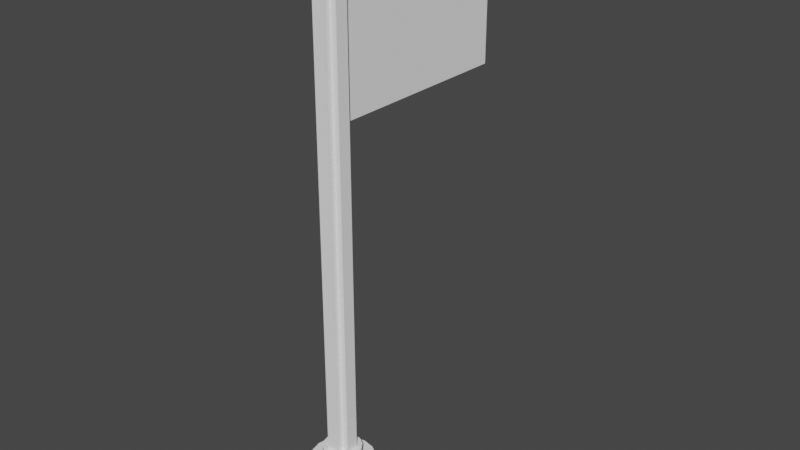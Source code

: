 # Source: Flag.blend  (saved by Blender 3.5.10; exported with 4.5.12 LTS)
import bpy
from mathutils import Matrix  # noqa: F401  (used for matrix-valued properties, if any)

bpy.ops.wm.read_factory_settings(use_empty=True)
scene = bpy.context.scene
scene.name = 'Scene'

# ---- materials (node trees are filled in below, after node groups)
mat_mb_1 = bpy.data.materials.new('MB|1')
mat_mb_1.use_transparent_shadow = False
mat_mb_1.diffuse_color = (0.9047, 0.9047, 0.9047, 1.0)

# ---- material node trees
mat_mb_1.use_nodes = True; mat_mb_1.node_tree.nodes.clear()
_N = mat_mb_1.node_tree.nodes; _L = mat_mb_1.node_tree.links
n0 = _N.new('ShaderNodeBsdfPrincipled'); n0.name = 'Principled BSDF'; n0.location = (0, 300)
n0.distribution = 'GGX'
n0.subsurface_method = 'RANDOM_WALK_SKIN'
n0.inputs[0].default_value = (0.9047, 0.9047, 0.9047, 1.0)
n0.inputs[3].default_value = 0.0
n0.inputs[13].default_value = 0.0
n0.inputs[27].default_value = (0.0, 0.0, 0.0, 1.0)
n0.inputs[28].default_value = 1.0
n1 = _N.new('ShaderNodeOutputMaterial'); n1.name = 'Material Output'; n1.location = (300, 300)
_L.new(n0.outputs[0], n1.inputs[0])
n1.is_active_output = True

# ---- world
world_world = bpy.data.worlds.new('World'); scene.world = world_world
world_world.use_nodes = True; world_world.node_tree.nodes.clear()
_N = world_world.node_tree.nodes; _L = world_world.node_tree.links
n0 = _N.new('ShaderNodeOutputWorld'); n0.name = 'World Output'; n0.location = (300, 300)
n1 = _N.new('ShaderNodeBackground'); n1.name = 'Background'; n1.location = (10, 300)
n1.inputs[0].default_value = (0.05088, 0.05088, 0.05088, 1.0)
_L.new(n1.outputs[0], n0.inputs[0])
n0.is_active_output = True
world_world.color = (0.05088, 0.05088, 0.05088)
world_world.use_sun_shadow = False
world_world.sun_shadow_jitter_overblur = 0.0

# ---- meshes
me_3596_json = bpy.data.meshes.new('3596.json')
me_3596_json.from_pydata([(0.01908, 0.02394, -0.01188), (0.01853, 0.02394, -0.009126), (0.01188, 0.02394, -0.01188), (0.01697, 0.02394, -0.006789), (0.01463, 0.02394, -0.005229), (0.01188, 0.02394, -0.00468), (0.009126, 0.02394, -0.005229), (0.006789, 0.02394, -0.006789), (0.005229, 0.02394, -0.009126), (0.00468, 0.02394, -0.01188), (0.005229, 0.02394, -0.01463), (0.006789, 0.02394, -0.01697), (0.009126, 0.02394, -0.01853), (0.01188, 0.02394, -0.01908), (0.01463, 0.02394, -0.01853), (0.01697, 0.02394, -0.01697), (0.01853, 0.02394, -0.01463), (0.02388, 0.02868, -0.01188), (0.02297, 0.02868, -0.01647), (0.02036, 0.02868, -0.02036), (0.01647, 0.02868, -0.02297), (0.01188, 0.02868, -0.02388), (0.007287, 0.02868, -0.02297), (0.003396, 0.02868, -0.02036), (0.000792, 0.02868, -0.01647), (-0.00012, 0.02868, -0.01188), (0.000792, 0.02868, -0.007287), (0.003396, 0.02868, -0.003396), (0.007287, 0.02868, -0.000792), (0.01188, 0.02868, 0.00012), (0.01647, 0.02868, -0.000792), (0.02036, 0.02868, -0.003396), (0.02297, 0.02868, -0.007287), (0.01188, 0.03414, -0.01188), (0.01908, 0.03414, -0.01188), (0.01853, 0.03414, -0.01463), (0.01697, 0.03414, -0.01697), (0.01463, 0.03414, -0.01853), (0.01188, 0.03414, -0.01908), (0.009126, 0.03414, -0.01853), (0.006789, 0.03414, -0.01697), (0.005229, 0.03414, -0.01463), (0.00468, 0.03414, -0.01188), (0.005229, 0.03414, -0.009126), (0.006789, 0.03414, -0.006789), (0.009126, 0.03414, -0.005229), (0.01188, 0.03414, -0.00468), (0.01463, 0.03414, -0.005229), (0.01697, 0.03414, -0.006789), (0.01853, 0.03414, -0.009126), (0.01908, 0.2159, -0.01188), (0.01853, 0.2159, -0.009126), (0.01188, 0.2159, -0.01188), (0.01697, 0.2159, -0.006789), (0.01463, 0.2159, -0.005229), (0.01188, 0.2159, -0.00468), (0.009126, 0.2159, -0.005229), (0.006789, 0.2159, -0.006789), (0.005229, 0.2159, -0.009126), (0.00468, 0.2159, -0.01188), (0.005229, 0.2159, -0.01463), (0.006789, 0.2159, -0.01697), (0.009126, 0.2159, -0.01853), (0.01188, 0.2159, -0.01908), (0.01463, 0.2159, -0.01853), (0.01697, 0.2159, -0.01697), (0.01853, 0.2159, -0.01463), (0.01188, 0.2204, -0.01463), (0.01188, 0.2207, -0.01188), (0.01463, 0.2204, -0.01188), (0.01188, 0.2193, -0.01697), (0.01504, 0.2197, -0.01504), (0.01697, 0.2193, -0.01188), (0.01188, 0.2178, -0.01853), (0.01504, 0.218, -0.01752), (0.01752, 0.218, -0.01504), (0.01853, 0.2178, -0.01188), (0.01752, 0.218, -0.008718), (0.01504, 0.218, -0.006237), (0.01188, 0.2178, -0.005229), (0.01504, 0.2197, -0.008718), (0.01188, 0.2193, -0.006789), (0.01188, 0.2204, -0.009126), (0.005229, 0.2178, -0.01188), (0.006237, 0.218, -0.01504), (0.008718, 0.218, -0.01752), (0.006789, 0.2193, -0.01188), (0.008718, 0.2197, -0.01504), (0.009126, 0.2204, -0.01188), (0.008718, 0.2197, -0.008718), (0.008718, 0.218, -0.006237), (0.006237, 0.218, -0.008718), (0.01428, 0.03414, -0.01428), (0.01668, 0.2159, -0.01428), (0.01668, 0.03414, -0.01428), (0.01428, 0.03414, -0.01668), (0.01428, 0.2159, -0.01428), (0.00948, 0.03414, -0.01668), (0.00948, 0.1583, -0.01668), (0.01428, 0.1583, -0.01668), (0.00948, 0.03414, -0.01428), (0.00948, 0.2159, -0.01428), (0.00708, 0.03414, -0.01428), (0.00708, 0.2159, -0.01428), (0.00708, 0.03414, -0.00948), (0.00708, 0.2159, -0.00948), (0.00948, 0.03414, -0.00948), (0.00948, 0.2159, -0.00948), (0.00948, 0.03414, -0.00708), (0.00948, 0.2159, -0.00708), (0.01428, 0.03414, -0.00708), (0.01428, 0.2159, -0.00708), (0.01428, 0.03414, -0.00948), (0.01428, 0.2159, -0.00948), (0.01668, 0.03414, -0.00948), (0.01668, 0.2159, -0.00948), (0.00948, 0.1583, -0.08868), (0.00948, 0.2159, -0.08868), (0.01428, 0.2159, -0.08868), (0.01428, 0.1583, -0.08868), (0.01908, 5.253e-10, -0.01188), (0.02148, 5.253e-10, -0.01188), (0.02075, 5.253e-10, -0.008205), (0.01853, 5.253e-10, -0.009126), (0.01867, 5.253e-10, -0.005091), (0.01697, 5.253e-10, -0.006789), (0.01555, 5.253e-10, -0.003012), (0.01463, 5.253e-10, -0.005229), (0.01188, 5.253e-10, -0.00228), (0.01188, 5.253e-10, -0.00468), (0.008205, 5.253e-10, -0.003012), (0.009126, 5.253e-10, -0.005229), (0.005091, 5.253e-10, -0.005091), (0.006789, 5.253e-10, -0.006789), (0.003012, 5.253e-10, -0.008205), (0.005229, 5.253e-10, -0.009126), (0.00228, 5.253e-10, -0.01188), (0.00468, 5.253e-10, -0.01188), (0.003012, 5.253e-10, -0.01555), (0.005229, 5.253e-10, -0.01463), (0.005091, 5.253e-10, -0.01867), (0.006789, 5.253e-10, -0.01697), (0.008205, 5.253e-10, -0.02075), (0.009126, 5.253e-10, -0.01853), (0.01188, 5.253e-10, -0.02148), (0.01188, 5.253e-10, -0.01908), (0.01555, 5.253e-10, -0.02075), (0.01463, 5.253e-10, -0.01853), (0.01867, 5.253e-10, -0.01867), (0.01697, 5.253e-10, -0.01697), (0.02075, 5.253e-10, -0.01555), (0.01853, 5.253e-10, -0.01463), (0.02148, 0.00594, -0.01188), (0.02075, 0.00594, -0.01555), (0.01867, 0.00594, -0.01867), (0.01555, 0.00594, -0.02075), (0.01188, 0.00594, -0.02148), (0.008205, 0.00594, -0.02075), (0.005091, 0.00594, -0.01867), (0.003012, 0.00594, -0.01555), (0.00228, 0.00594, -0.01188), (0.003012, 0.00594, -0.008205), (0.005091, 0.00594, -0.005091), (0.008205, 0.00594, -0.003012), (0.01188, 0.00594, -0.00228), (0.01555, 0.00594, -0.003012), (0.01867, 0.00594, -0.005091), (0.02075, 0.00594, -0.008205), (0.02388, 0.00594, -0.01188), (0.02297, 0.00594, -0.007287), (0.02036, 0.00594, -0.003396), (0.01647, 0.00594, -0.000792), (0.01188, 0.00594, 0.00012), (0.007287, 0.00594, -0.000792), (0.003396, 0.00594, -0.003396), (0.000792, 0.00594, -0.007287), (-0.00012, 0.00594, -0.01188), (0.000792, 0.00594, -0.01647), (0.003396, 0.00594, -0.02036), (0.007287, 0.00594, -0.02297), (0.01188, 0.00594, -0.02388), (0.01647, 0.00594, -0.02297), (0.02036, 0.00594, -0.02036), (0.02297, 0.00594, -0.01647), (0.01908, 0.02868, -0.01188), (0.01853, 0.02868, -0.009126), (0.01697, 0.02868, -0.006789), (0.01463, 0.02868, -0.005229), (0.01188, 0.02868, -0.00468), (0.009126, 0.02868, -0.005229), (0.006789, 0.02868, -0.006789), (0.005229, 0.02868, -0.009126), (0.00468, 0.02868, -0.01188), (0.005229, 0.02868, -0.01463), (0.006789, 0.02868, -0.01697), (0.009126, 0.02868, -0.01853), (0.01188, 0.02868, -0.01908), (0.01463, 0.02868, -0.01853), (0.01697, 0.02868, -0.01697), (0.01853, 0.02868, -0.01463), (0.005091, 5.253e-10, -0.005091), (0.003012, 5.253e-10, -0.008205), (0.00948, 0.1583, -0.01668), (0.00948, 0.1583, -0.01668), (0.01428, 0.1583, -0.01668), (0.01428, 0.1583, -0.01668), (0.00228, 5.253e-10, -0.01188), (0.01853, 0.03414, -0.01463), (0.01697, 0.03414, -0.01697), (0.01908, 0.02868, -0.01188), (0.01853, 0.02868, -0.01463), (0.01463, 0.02394, -0.005229), (0.01188, 0.02394, -0.00468), (0.02148, 0.00594, -0.01188), (0.02075, 0.00594, -0.008205), (0.003012, 0.00594, -0.01555), (0.00228, 0.00594, -0.01188), (0.01908, 0.03414, -0.01188), (0.005229, 0.02868, -0.009126), (0.00468, 0.02868, -0.01188), (0.00708, 0.2159, -0.00948), (0.00708, 0.2159, -0.00948), (0.00948, 0.2159, -0.00948), (0.00948, 0.2159, -0.00948), (0.01697, 0.02394, -0.006789), (0.006789, 5.253e-10, -0.006789), (0.005229, 5.253e-10, -0.009126), (0.01463, 0.2159, -0.01853), (0.01697, 0.2159, -0.01697), (0.009126, 5.253e-10, -0.005229), (0.005091, 0.00594, -0.01867), (0.006789, 0.02868, -0.006789), (0.01188, 0.2159, -0.01908), (0.01853, 0.2159, -0.01463), (0.008205, 0.00594, -0.02075), (0.009126, 0.02868, -0.005229), (0.00708, 0.2159, -0.01428), (0.00708, 0.2159, -0.01428), (0.01463, 5.253e-10, -0.005229), (0.01188, 5.253e-10, -0.00468), (0.008205, 5.253e-10, -0.003012), (0.02036, 0.02868, -0.003396), (0.02297, 0.02868, -0.007287), (0.01908, 5.253e-10, -0.01188), (0.01853, 5.253e-10, -0.01463), (0.01188, 0.00594, -0.00228), (0.01555, 0.00594, -0.003012), (0.01867, 0.00594, -0.005091), (0.01908, 0.02394, -0.01188), (0.01853, 0.02394, -0.009126), (0.01697, 5.253e-10, -0.006789), (0.006789, 0.03414, -0.01697), (0.005229, 0.03414, -0.01463), (0.00708, 0.03414, -0.01428), (0.003012, 5.253e-10, -0.01555), (0.005091, 5.253e-10, -0.01867), (0.01188, 0.03414, -0.01908), (0.009126, 0.03414, -0.01853), (0.01463, 0.02868, -0.01853), (0.01697, 0.02868, -0.01697), (0.005091, 0.00594, -0.005091), (0.008205, 0.00594, -0.003012), (0.009126, 0.02868, -0.01853), (0.01188, 0.02868, -0.01908), (0.005229, 0.02394, -0.009126), (0.00468, 0.02394, -0.01188), (0.009126, 0.02394, -0.005229), (0.006789, 0.02394, -0.006789), (0.01668, 0.2159, -0.01428), (0.01668, 0.2159, -0.01428), (0.01668, 0.2159, -0.00948), (0.01668, 0.2159, -0.00948), (0.01428, 0.2159, -0.00708), (0.01428, 0.2159, -0.00708), (0.01428, 0.2159, -0.00948), (0.01428, 0.2159, -0.00948), (0.00948, 0.2159, -0.00708), (0.00948, 0.2159, -0.00708), (0.01428, 0.2159, -0.01428), (0.01428, 0.2159, -0.01428), (0.01428, 0.2159, -0.08868), (0.01428, 0.2159, -0.08868), (0.01463, 0.03414, -0.01853), (0.00468, 0.2159, -0.01188), (0.005229, 0.2159, -0.01463), (0.02036, 0.00594, -0.003396), (0.01647, 0.00594, -0.000792), (0.00708, 0.03414, -0.00948), (0.01853, 0.02868, -0.009126), (0.01697, 0.02868, -0.006789), (0.02388, 0.02868, -0.01188), (0.008205, 5.253e-10, -0.02075), (0.006789, 0.03414, -0.006789), (0.009126, 0.03414, -0.005229), (0.009126, 0.02394, -0.01853), (0.01188, 0.02394, -0.01908), (0.01555, 0.00594, -0.02075), (0.01188, 0.00594, -0.02148), (0.01463, 0.02394, -0.01853), (0.00948, 0.2159, -0.01428), (0.00948, 0.2159, -0.01428), (0.009126, 0.2159, -0.01853), (0.00948, 0.03414, -0.01428), (0.01188, 0.02868, 0.00012), (0.01647, 0.02868, -0.000792), (0.02075, 5.253e-10, -0.008205), (0.01867, 5.253e-10, -0.005091), (0.01188, 0.02868, -0.00468), (0.00948, 0.2159, -0.08868), (0.00948, 0.2159, -0.08868), (0.00468, 0.03414, -0.01188), (0.00948, 0.1583, -0.08868), (0.00948, 0.1583, -0.08868), (0.01853, 0.03414, -0.009126), (0.006789, 5.253e-10, -0.01697), (0.009126, 5.253e-10, -0.01853), (0.00948, 0.03414, -0.00708), (0.01555, 5.253e-10, -0.003012), (0.01188, 5.253e-10, -0.00228), (0.01188, 0.2159, -0.00468), (0.009126, 0.2159, -0.005229), (0.00468, 5.253e-10, -0.01188), (0.005229, 5.253e-10, -0.01463), (0.02148, 5.253e-10, -0.01188), (0.02075, 5.253e-10, -0.01555), (0.01647, 0.00594, -0.02297), (0.02036, 0.00594, -0.02036), (0.01853, 0.2159, -0.009126), (0.01697, 0.2159, -0.006789), (0.007287, 0.02868, -0.02297), (0.003396, 0.02868, -0.02036), (0.005229, 0.02394, -0.01463), (0.003396, 0.00594, -0.003396), (0.000792, 0.00594, -0.007287), (0.01188, 5.253e-10, -0.02148), (0.01555, 5.253e-10, -0.02075), (0.01428, 0.03414, -0.00948), (0.000792, 0.02868, -0.007287), (0.003396, 0.02868, -0.003396), (0.01428, 0.03414, -0.01428), (0.02075, 0.00594, -0.01555), (0.01697, 0.03414, -0.006789), (0.000792, 0.00594, -0.01647), (0.003396, 0.00594, -0.02036), (0.01668, 0.03414, -0.00948), (-0.00012, 0.00594, -0.01188), (0.02388, 0.00594, -0.01188), (0.02297, 0.00594, -0.01647), (0.01867, 5.253e-10, -0.01867), (0.01463, 0.2159, -0.005229), (0.007287, 0.00594, -0.02297), (0.01188, 0.00594, -0.02388), (0.02036, 0.02868, -0.02036), (0.01647, 0.02868, -0.02297), (0.01908, 0.2159, -0.01188), (0.01697, 5.253e-10, -0.01697), (0.02297, 0.02868, -0.01647), (0.00948, 0.03414, -0.01668), (0.01428, 0.1583, -0.08868), (0.01428, 0.1583, -0.08868), (0.01188, 0.02868, -0.02388), (0.01853, 5.253e-10, -0.009126), (0.006789, 0.2159, -0.006789), (0.01188, 5.253e-10, -0.01908), (0.01463, 5.253e-10, -0.01853), (0.01188, 0.00594, 0.00012), (0.005229, 0.2159, -0.009126), (0.00948, 0.03414, -0.00948), (0.000792, 0.02868, -0.01647), (0.007287, 0.00594, -0.000792), (0.01188, 0.03414, -0.00468), (-0.00012, 0.02868, -0.01188), (0.01697, 0.02394, -0.01697), (0.01853, 0.02394, -0.01463), (0.02297, 0.00594, -0.007287), (0.006789, 0.2159, -0.01697), (0.01463, 0.03414, -0.005229), (0.01463, 0.02868, -0.005229), (0.007287, 0.02868, -0.000792), (0.01867, 0.00594, -0.01867), (0.005229, 0.03414, -0.009126), (0.006789, 0.02394, -0.01697), (0.01668, 0.03414, -0.01428), (0.01428, 0.03414, -0.00708), (0.006789, 0.02868, -0.01697), (0.003012, 0.00594, -0.008205), (0.005229, 0.02868, -0.01463), (0.01428, 0.03414, -0.01668)], [], [(248, 249, 2), (249, 224, 2), (224, 211, 2), (211, 212, 2), (212, 266, 2), (266, 267, 2), (267, 264, 2), (264, 265, 2), (265, 331, 2), (331, 381, 2), (381, 294, 2), (294, 13, 2), (13, 298, 2), (298, 15, 2), (15, 373, 2), (373, 248, 2), (321, 9, 226), (9, 8, 226), (306, 166, 317), (166, 165, 317), (121, 243, 324), (243, 244, 324), (305, 361, 121), (361, 243, 121), (76, 77, 354), (77, 327, 354), (362, 90, 91), (42, 43, 33), (124, 125, 305), (125, 361, 305), (87, 67, 70), (293, 189, 370), (189, 188, 370), (228, 74, 75), (223, 106, 276), (106, 108, 276), (380, 191, 44), (191, 231, 44), (79, 90, 319), (90, 320, 319), (332, 338, 175), (338, 337, 175), (91, 89, 86), (232, 64, 301), (64, 52, 301), (206, 216, 138), (216, 215, 138), (348, 149, 335), (149, 364, 335), (72, 69, 80), (187, 30, 289), (30, 31, 289), (170, 247, 374), (247, 214, 374), (172, 29, 173), (29, 378, 173), (335, 364, 144), (364, 145, 144), (55, 56, 54), (56, 52, 54), (27, 28, 190), (28, 235, 190), (151, 16, 355), (16, 372, 355), (39, 40, 33), (268, 96, 270), (96, 113, 270), (275, 336, 271), (336, 344, 271), (181, 353, 326), (353, 352, 326), (73, 70, 74), (134, 161, 206), (161, 216, 206), (75, 72, 76), (227, 74, 228), (228, 75, 66), (83, 84, 283), (84, 284, 283), (240, 163, 132), (163, 260, 132), (327, 77, 328), (251, 384, 252), (384, 386, 252), (328, 78, 349), (27, 190, 26), (190, 218, 26), (76, 72, 77), (136, 137, 201), (137, 135, 201), (282, 197, 256), (197, 263, 256), (78, 81, 79), (19, 20, 259), (20, 258, 259), (324, 244, 348), (244, 149, 348), (182, 379, 325), (379, 155, 325), (284, 84, 375), (226, 8, 225), (8, 7, 225), (375, 85, 62), (171, 304, 172), (304, 29, 172), (83, 86, 84), (141, 11, 139), (11, 10, 139), (291, 315, 255), (315, 314, 255), (85, 70, 73), (37, 38, 33), (365, 245, 286), (245, 246, 286), (139, 10, 321), (10, 9, 321), (84, 87, 85), (168, 290, 169), (290, 242, 169), (79, 81, 90), (143, 12, 141), (12, 11, 141), (91, 86, 83), (169, 242, 285), (242, 241, 285), (320, 90, 362), (40, 41, 33), (362, 91, 58), (79, 319, 78), (319, 349, 78), (32, 288, 31), (288, 289, 31), (69, 68, 82), (318, 164, 240), (164, 163, 240), (207, 208, 33), (201, 135, 200), (135, 133, 200), (73, 74, 63), (74, 227, 63), (130, 131, 128), (131, 239, 128), (269, 382, 279), (382, 339, 279), (317, 165, 318), (165, 164, 318), (140, 158, 142), (158, 234, 142), (250, 3, 123), (3, 1, 123), (281, 358, 309), (358, 312, 309), (144, 145, 291), (145, 315, 291), (46, 47, 33), (347, 340, 182), (340, 379, 182), (256, 263, 257), (263, 195, 257), (210, 209, 18), (209, 17, 18), (350, 157, 178), (157, 230, 178), (225, 7, 229), (7, 6, 229), (178, 230, 342), (230, 159, 342), (359, 204, 311), (204, 202, 311), (219, 25, 218), (25, 26, 218), (180, 360, 181), (360, 353, 181), (0, 120, 1), (120, 123, 1), (75, 71, 72), (83, 283, 91), (283, 58, 91), (196, 21, 262), (21, 329, 262), (176, 160, 333), (160, 385, 333), (341, 49, 33), (36, 198, 282), (198, 197, 282), (255, 314, 254), (314, 322, 254), (45, 46, 33), (150, 153, 323), (153, 152, 323), (90, 81, 89), (146, 296, 148), (296, 154, 148), (334, 156, 146), (156, 296, 146), (120, 0, 151), (0, 16, 151), (310, 192, 380), (192, 191, 380), (292, 45, 33), (233, 50, 52), (50, 51, 52), (254, 322, 136), (322, 137, 136), (343, 330, 179), (330, 22, 179), (288, 32, 209), (32, 17, 209), (89, 82, 88), (59, 60, 366), (60, 52, 366), (257, 195, 251), (195, 384, 251), (229, 6, 129), (6, 5, 129), (33, 49, 217), (272, 110, 274), (110, 112, 274), (138, 215, 140), (215, 158, 140), (25, 219, 368), (219, 193, 368), (326, 352, 183), (352, 356, 183), (132, 260, 134), (260, 161, 134), (342, 159, 176), (159, 160, 176), (376, 377, 48), (377, 186, 48), (19, 259, 18), (259, 210, 18), (174, 162, 369), (162, 261, 369), (370, 188, 376), (188, 377, 376), (286, 246, 170), (246, 247, 170), (374, 214, 346), (214, 213, 346), (35, 199, 36), (199, 198, 36), (285, 241, 171), (241, 304, 171), (30, 187, 303), (187, 307, 303), (76, 354, 75), (354, 66, 75), (74, 70, 71), (323, 152, 122), (152, 167, 122), (73, 63, 85), (63, 62, 85), (258, 20, 196), (20, 21, 196), (88, 68, 67), (147, 14, 363), (14, 295, 363), (142, 234, 334), (234, 156, 334), (252, 386, 310), (386, 192, 310), (217, 207, 33), (61, 301, 60), (301, 52, 60), (238, 4, 250), (4, 3, 250), (299, 302, 237), (302, 102, 237), (208, 37, 33), (128, 239, 126), (239, 127, 126), (313, 185, 34), (185, 184, 34), (368, 193, 23), (193, 194, 23), (179, 22, 180), (22, 360, 180), (148, 154, 150), (154, 153, 150), (38, 39, 33), (44, 231, 293), (231, 189, 293), (71, 67, 69), (346, 213, 347), (213, 340, 347), (200, 133, 130), (133, 131, 130), (34, 184, 35), (184, 199, 35), (351, 297, 350), (297, 157, 350), (129, 5, 238), (5, 4, 238), (177, 24, 343), (24, 330, 343), (325, 155, 351), (155, 297, 351), (175, 337, 345), (337, 371, 345), (126, 127, 124), (127, 125, 124), (345, 371, 177), (371, 24, 177), (77, 78, 328), (355, 372, 147), (372, 14, 147), (183, 356, 168), (356, 290, 168), (333, 385, 174), (385, 162, 174), (220, 104, 222), (104, 367, 222), (277, 316, 273), (316, 383, 273), (48, 186, 313), (186, 185, 313), (369, 261, 365), (261, 245, 365), (53, 54, 51), (54, 52, 51), (65, 233, 64), (233, 52, 64), (41, 42, 33), (86, 88, 87), (47, 341, 33), (115, 114, 93), (114, 94, 93), (43, 292, 33), (122, 167, 306), (167, 166, 306), (203, 300, 116), (300, 308, 116), (303, 307, 28), (307, 235, 28), (262, 329, 194), (329, 23, 194), (236, 253, 221), (253, 287, 221), (357, 100, 203), (100, 300, 203), (99, 387, 98), (387, 97, 98), (57, 366, 56), (366, 52, 56), (363, 295, 143), (295, 12, 143), (80, 82, 81), (173, 378, 332), (378, 338, 332), (101, 107, 96), (107, 113, 96), (111, 113, 109), (113, 107, 109), (105, 107, 103), (107, 101, 103), (278, 92, 205), (92, 95, 205), (280, 278, 119), (278, 205, 119), (101, 96, 117), (96, 118, 117), (78, 77, 80), (91, 90, 89), (89, 81, 82), (81, 78, 80), (80, 77, 72), (72, 71, 69), (75, 74, 71), (71, 70, 67), (70, 85, 87), (87, 84, 86), (85, 375, 84), (86, 89, 88), (88, 82, 68), (69, 67, 68), (67, 87, 88), (82, 80, 69)])
me_3596_json.polygons.foreach_set('use_smooth', [0, 0, 0, 0, 0, 0, 0, 0, 0, 0, 0, 0, 0, 0, 0, 0, 1, 1, 1, 1, 0, 0, 0, 0, 1, 1, 1, 0, 0, 0, 1, 1, 1, 1, 0, 0, 1, 1, 1, 1, 1, 1, 1, 0, 0, 1, 1, 0, 0, 1, 0, 0, 0, 0, 1, 1, 0, 0, 0, 0, 0, 0, 1, 1, 0, 0, 0, 0, 0, 1, 1, 1, 1, 1, 1, 1, 1, 1, 1, 1, 1, 1, 1, 1, 1, 0, 0, 1, 0, 0, 1, 1, 1, 0, 0, 0, 0, 0, 0, 1, 1, 1, 1, 1, 1, 1, 1, 1, 0, 0, 1, 0, 0, 0, 1, 1, 1, 1, 1, 1, 1, 1, 1, 1, 1, 1, 0, 1, 1, 1, 0, 0, 1, 1, 1, 0, 0, 0, 1, 1, 0, 0, 0, 0, 1, 1, 1, 1, 1, 1, 0, 0, 0, 0, 0, 0, 0, 1, 1, 0, 0, 0, 0, 1, 1, 0, 0, 0, 0, 0, 0, 1, 1, 1, 1, 1, 1, 1, 0, 0, 0, 0, 0, 1, 1, 0, 0, 0, 1, 1, 1, 1, 1, 1, 1, 1, 1, 1, 1, 0, 0, 0, 0, 0, 1, 1, 0, 0, 1, 0, 0, 1, 1, 1, 1, 0, 0, 0, 1, 1, 0, 0, 1, 1, 1, 1, 0, 0, 1, 1, 0, 0, 0, 0, 1, 1, 0, 0, 0, 0, 1, 1, 1, 1, 0, 0, 1, 1, 1, 1, 1, 1, 1, 0, 0, 1, 1, 1, 1, 1, 1, 1, 0, 0, 0, 1, 1, 0, 0, 0, 0, 0, 1, 1, 0, 0, 1, 1, 1, 1, 0, 1, 1, 1, 0, 0, 0, 0, 1, 1, 0, 0, 1, 1, 1, 1, 0, 0, 1, 1, 0, 0, 1, 1, 1, 1, 1, 1, 1, 0, 0, 0, 0, 0, 0, 1, 1, 0, 0, 0, 0, 0, 0, 0, 1, 0, 0, 0, 0, 1, 1, 0, 0, 0, 0, 0, 0, 0, 0, 0, 0, 0, 0, 0, 0, 1, 1, 1, 1, 1, 0, 0, 0, 0, 0, 0, 0, 0, 0, 0, 0, 0, 1, 1, 1, 1, 1, 1, 1, 1, 1, 1, 1, 1, 1, 1, 1, 1])
me_3596_json.materials.append(mat_mb_1)
me_3596_json.update()
me_3596_json.normals_split_custom_set([tuple(v) for v in zip(*[iter([0.0, -1.0, 1.468e-06, 0.0, -1.0, 1.468e-06, 0.0, -1.0, 1.468e-06, 0.0, -1.0, -7.335e-07, 0.0, -1.0, -7.335e-07, 0.0, -1.0, -7.335e-07, 0.0, -1.0, -7.335e-07, 0.0, -1.0, -7.335e-07, 0.0, -1.0, -7.335e-07, 0.0, -1.0, 0.0, 0.0, -1.0, 0.0, 0.0, -1.0, 0.0, 0.0, -1.0, 0.0, 0.0, -1.0, 0.0, 0.0, -1.0, 0.0, 0.0, -1.0, -7.335e-07, 0.0, -1.0, -7.335e-07, 0.0, -1.0, -7.335e-07, 0.0, -1.0, 0.0, 0.0, -1.0, 0.0, 0.0, -1.0, 0.0, 0.0, -1.0, 1.468e-06, 0.0, -1.0, 1.468e-06, 0.0, -1.0, 1.468e-06, 0.0, -1.0, -1.468e-06, 0.0, -1.0, -1.468e-06, 0.0, -1.0, -1.468e-06, 0.0, -1.0, 0.0, 0.0, -1.0, 0.0, 0.0, -1.0, 0.0, 0.0, -1.0, 7.335e-07, 0.0, -1.0, 7.335e-07, 0.0, -1.0, 7.335e-07, 0.0, -1.0, 0.0, 0.0, -1.0, 0.0, 0.0, -1.0, 0.0, 0.0, -1.0, 0.0, 0.0, -1.0, 0.0, 0.0, -1.0, 0.0, 0.0, -1.0, 7.335e-07, 0.0, -1.0, 7.335e-07, 0.0, -1.0, 7.335e-07, 0.0, -1.0, 0.0, 0.0, -1.0, 0.0, 0.0, -1.0, 0.0, 0.0, -1.0, -1.468e-06, 0.0, -1.0, -1.468e-06, 0.0, -1.0, -1.468e-06, 1.0, 0.0, 6.287e-07, 1.0, 0.0, -6.384e-07, 0.9239, 0.0, -0.3827, 1.0, 0.0, -6.384e-07, 0.9239, 0.0, -0.3827, 0.9239, 0.0, -0.3827, 0.7071, 0.0, 0.7071, 0.7071, 0.0, 0.7071, 0.3826, 0.0, 0.9239, 0.7071, 0.0, 0.7071, 0.3826, 0.0, 0.9239, 0.3826, 0.0, 0.9239, 0.0, -1.0, 0.0, 0.0, -1.0, 0.0, 0.0, -1.0, 0.0, 0.0, -1.0, 0.0, 0.0, -1.0, 0.0, 0.0, -1.0, 0.0, 0.0, -1.0, 0.0, 0.0, -1.0, 0.0, 0.0, -1.0, 0.0, 0.0, -1.0, 0.0, 0.0, -1.0, 0.0, 0.0, -1.0, 0.0, 0.8578, 0.5139, 1.585e-06, 0.7219, 0.5639, 0.401, 0.9379, 0.347, 1.3e-06, 0.7219, 0.5639, 0.401, 0.8803, 0.3191, 0.3511, 0.9379, 0.347, 1.3e-06, -0.6641, 0.3435, 0.6641, -0.401, 0.5639, 0.7219, -0.7219, 0.5639, 0.401, 0.0, 1.0, 0.0, 0.0, 1.0, 0.0, 0.0, 1.0, 0.0, 0.0, -1.0, 0.0, 0.0, -1.0, 0.0, 0.0, -1.0, 0.0, 0.0, -1.0, 3.277e-14, 0.0, -1.0, 3.277e-14, 0.0, -1.0, 3.277e-14, -0.3459, 0.8722, -0.3459, 2.701e-08, 0.9623, -0.272, 1.173e-07, 0.8214, -0.5703, -0.3827, 0.0, 0.9239, -0.3827, 0.0, 0.9239, 2.941e-06, 0.0, 1.0, -0.3827, 0.0, 0.9239, -2.941e-06, 0.0, 1.0, 2.941e-06, 0.0, 1.0, 0.6641, 0.3435, -0.6641, 0.401, 0.5639, -0.7219, 0.7219, 0.5639, -0.401, -1.0, 0.0, 0.0, -1.0, 0.0, 0.0, -1.0, 0.0, 0.0, -1.0, 0.0, 0.0, -1.0, 0.0, 0.0, -1.0, 0.0, 0.0, -0.9239, 0.0, 0.3827, -0.9239, 0.0, 0.3827, -0.7071, 0.0, 0.7071, -0.9239, 0.0, 0.3827, -0.7071, 0.0, 0.7071, -0.7071, 0.0, 0.7071, -3.084e-06, 0.5139, 0.8578, -0.401, 0.5639, 0.7219, -8.829e-07, 0.347, 0.9379, -0.401, 0.5639, 0.7219, -0.3511, 0.3191, 0.8803, -8.829e-07, 0.347, 0.9379, -0.7071, 0.0, 0.7071, -0.7071, 0.0, 0.7071, -0.9238, 0.0, 0.3829, -0.7071, 0.0, 0.7071, -0.9238, 0.0, 0.3829, -0.9238, 0.0, 0.3829, -0.7219, 0.5639, 0.401, -0.3459, 0.8722, 0.3459, -0.5703, 0.8214, 5.642e-07, 0.0, -1.0, 0.0, 0.0, -1.0, 0.0, 0.0, -1.0, 0.0, 0.0, -1.0, 0.0, 0.0, -1.0, 0.0, 0.0, -1.0, 0.0, -1.0, 0.0, 4.063e-07, -1.0, 0.0, -4.836e-07, -0.9239, 0.0, -0.3826, -1.0, 0.0, -4.836e-07, -0.9239, 0.0, -0.3826, -0.9239, 0.0, -0.3826, 0.0, -1.0, -1.23e-14, 0.0, -1.0, -1.23e-14, 0.0, -1.0, -1.23e-14, 0.0, -1.0, 1.638e-14, 0.0, -1.0, 1.638e-14, 0.0, -1.0, 1.638e-14, 0.5703, 0.8214, -4.194e-07, 0.272, 0.9623, 4.175e-07, 0.3459, 0.8722, 0.3459, 0.0, 1.0, 1.374e-07, 0.0, 1.0, 1.374e-07, 0.0, 1.0, 1.374e-07, 0.0, 1.0, 0.0, 0.0, 1.0, 0.0, 0.0, 1.0, 0.0, 0.0, -1.0, 3.305e-07, 0.0, -1.0, 3.305e-07, 0.0, -1.0, 3.305e-07, 0.0, -1.0, -2.062e-07, 0.0, -1.0, -2.062e-07, 0.0, -1.0, -2.062e-07, -2.495e-06, 0.0, 1.0, 2.534e-06, 0.0, 1.0, -0.3829, 0.0, 0.9238, 2.534e-06, 0.0, 1.0, -0.3829, 0.0, 0.9238, -0.3829, 0.0, 0.9238, 0.0, -1.0, 0.0, 0.0, -1.0, 0.0, 0.0, -1.0, 0.0, 0.0, -1.0, 0.0, 0.0, -1.0, 0.0, 0.0, -1.0, 0.0, 0.0, -1.0, 0.0, 0.0, -1.0, 0.0, 0.0, -1.0, 0.0, 0.0, -1.0, 0.0, 0.0, -1.0, 0.0, 0.0, -1.0, 0.0, 0.0, 1.0, -2.476e-07, 0.0, 1.0, -2.476e-07, 0.0, 1.0, -2.476e-07, 0.0, 1.0, 0.0, 0.0, 1.0, 0.0, 0.0, 1.0, 0.0, -0.9239, 0.0, 0.3827, -0.9239, 0.0, 0.3827, -0.7071, 0.0, 0.7071, -0.9239, 0.0, 0.3827, -0.7071, 0.0, 0.7071, -0.7071, 0.0, 0.7071, 0.0, 1.0, 0.0, 0.0, 1.0, 0.0, 0.0, 1.0, 0.0, 0.0, 1.0, 0.0, 0.0, 1.0, 0.0, 0.0, 1.0, 0.0, 0.0, 1.0, 0.0, 0.0, 1.0, 0.0, 0.0, 1.0, 0.0, 0.0, 0.0, 1.0, 0.0, 0.0, 1.0, 0.0, 0.0, 1.0, 0.0, 0.0, 1.0, 0.0, 0.0, 1.0, 0.0, 0.0, 1.0, 0.3829, 0.0, -0.9238, 0.3829, 0.0, -0.9238, 0.7071, 0.0, -0.7071, 0.3829, 0.0, -0.9238, 0.7071, 0.0, -0.7071, 0.7071, 0.0, -0.7071, -1.291e-06, 0.5139, -0.8578, 1.173e-07, 0.8214, -0.5703, 0.401, 0.5639, -0.7219, -0.9239, 0.0, 0.3826, -0.9239, 0.0, 0.3826, -1.0, 0.0, 4.063e-07, -0.9239, 0.0, 0.3826, -1.0, 0.0, -4.836e-07, -1.0, 0.0, 4.063e-07, 0.7219, 0.5639, -0.401, 0.5703, 0.8214, -4.194e-07, 0.8578, 0.5139, 1.585e-06, 0.3511, 0.3191, -0.8803, 0.401, 0.5639, -0.7219, 0.6641, 0.3435, -0.6641, 0.6641, 0.3435, -0.6641, 0.7219, 0.5639, -0.401, 0.8803, 0.3191, -0.3511, -0.8578, 0.5139, -1.27e-06, -0.7219, 0.5639, -0.401, -0.9379, 0.347, -5.18e-07, -0.7219, 0.5639, -0.401, -0.8803, 0.3191, -0.3511, -0.9379, 0.347, -5.18e-07, -0.3826, 0.0, 0.9239, -0.3826, 0.0, 0.9239, -0.7071, 0.0, 0.7071, -0.3826, 0.0, 0.9239, -0.7071, 0.0, 0.7071, -0.7071, 0.0, 0.7071, 0.8803, 0.3191, 0.3511, 0.7219, 0.5639, 0.401, 0.664, 0.3439, 0.664, -0.7071, 0.0, -0.7071, -0.7071, 0.0, -0.7071, -0.9239, 0.0, -0.3827, -0.7071, 0.0, -0.7071, -0.9239, 0.0, -0.3827, -0.9239, 0.0, -0.3827, 0.664, 0.3439, 0.664, 0.401, 0.5639, 0.7219, 0.3511, 0.3191, 0.8803, 0.0, 1.0, -1.321e-06, 0.0, 1.0, -1.321e-06, 0.0, 1.0, -1.321e-06, 0.0, 1.0, 0.0, 0.0, 1.0, 0.0, 0.0, 1.0, 0.0, 0.8578, 0.5139, 1.585e-06, 0.5703, 0.8214, -4.194e-07, 0.7219, 0.5639, 0.401, 0.0, -1.0, 0.0, 0.0, -1.0, 0.0, 0.0, -1.0, 0.0, 0.0, -1.0, 0.0, 0.0, -1.0, 0.0, 0.0, -1.0, 0.0, 0.3827, 0.0, -0.9239, 0.3827, 0.0, -0.9239, -3.434e-06, 0.0, -1.0, 0.3827, 0.0, -0.9239, 3.434e-06, 0.0, -1.0, -3.434e-06, 0.0, -1.0, 0.401, 0.5639, 0.7219, 2.247e-08, 0.8214, 0.5703, -3.084e-06, 0.5139, 0.8578, 0.0, 1.0, -2.476e-07, 0.0, 1.0, -2.476e-07, 0.0, 1.0, -2.476e-07, 0.0, 1.0, 0.0, 0.0, 1.0, 0.0, 0.0, 1.0, 0.0, 0.0, -1.0, -3.074e-15, 0.0, -1.0, -3.074e-15, 0.0, -1.0, -3.074e-15, 0.0, -1.0, 0.0, 0.0, -1.0, 0.0, 0.0, -1.0, 0.0, 0.0, -1.0, 0.0, 0.0, -1.0, 0.0, 0.0, -1.0, 0.0, 0.0, -1.0, 1.031e-07, 0.0, -1.0, 1.031e-07, 0.0, -1.0, 1.031e-07, -0.8803, 0.3191, -0.3511, -0.7219, 0.5639, -0.401, -0.6641, 0.3435, -0.6641, 0.9239, 0.0, -0.3827, 0.9239, 0.0, -0.3827, 0.7071, 0.0, -0.7071, 0.9239, 0.0, -0.3827, 0.7071, 0.0, -0.7071, 0.7071, 0.0, -0.7071, -0.6641, 0.3435, -0.6641, -0.401, 0.5639, -0.7219, -0.3511, 0.3191, -0.8803, 0.3829, 0.0, 0.9238, 0.3829, 0.0, 0.9238, -2.495e-06, 0.0, 1.0, 0.3829, 0.0, 0.9238, 2.534e-06, 0.0, 1.0, -2.495e-06, 0.0, 1.0, -0.8578, 0.5139, -1.27e-06, -0.5703, 0.8214, 5.642e-07, -0.7219, 0.5639, -0.401, 0.7071, 0.0, 0.7071, 0.7071, 0.0, 0.7071, 0.9239, 0.0, 0.3827, 0.7071, 0.0, 0.7071, 0.9239, 0.0, 0.3827, 0.9239, 0.0, 0.3827, 0.0, -1.0, 4.918e-14, 0.0, -1.0, 4.918e-14, 0.0, -1.0, 4.918e-14, 0.0, -1.0, -1.638e-14, 0.0, -1.0, -1.638e-14, 0.0, -1.0, -1.638e-14, -0.401, 0.5639, -0.7219, 1.173e-07, 0.8214, -0.5703, -1.291e-06, 0.5139, -0.8578, 0.0, 1.0, 0.0, 0.0, 1.0, 0.0, 0.0, 1.0, 0.0, 0.0, -1.0, 0.0, 0.0, -1.0, 0.0, 0.0, -1.0, 0.0, 0.0, -1.0, 1.03e-07, 0.0, -1.0, 1.03e-07, 0.0, -1.0, 1.03e-07, 0.9239, 0.0, 0.3827, 0.9239, 0.0, 0.3827, 1.0, 0.0, 6.287e-07, 0.9239, 0.0, 0.3827, 1.0, 0.0, -6.384e-07, 1.0, 0.0, 6.287e-07, -0.7219, 0.5639, -0.401, -0.3459, 0.8722, -0.3459, -0.401, 0.5639, -0.7219, 1.0, 0.0, 2.573e-06, 1.0, 0.0, -2.553e-06, 0.9238, 0.0, 0.3829, 1.0, 0.0, -2.553e-06, 0.9238, 0.0, 0.3829, 0.9238, 0.0, 0.3829, -3.084e-06, 0.5139, 0.8578, 2.247e-08, 0.8214, 0.5703, -0.401, 0.5639, 0.7219, 0.3827, 0.0, 0.9239, 0.3827, 0.0, 0.9239, 0.7071, 0.0, 0.7071, 0.3827, 0.0, 0.9239, 0.7071, 0.0, 0.7071, 0.7071, 0.0, 0.7071, -0.7219, 0.5639, 0.401, -0.5703, 0.8214, 5.642e-07, -0.8578, 0.5139, -1.27e-06, 0.9238, 0.0, 0.3829, 0.9238, 0.0, 0.3829, 0.7071, 0.0, 0.7071, 0.9238, 0.0, 0.3829, 0.7071, 0.0, 0.7071, 0.7071, 0.0, 0.7071, -0.3511, 0.3191, 0.8803, -0.401, 0.5639, 0.7219, -0.6641, 0.3435, 0.6641, 0.0, 1.0, 0.0, 0.0, 1.0, 0.0, 0.0, 1.0, 0.0, -0.6641, 0.3435, 0.6641, -0.7219, 0.5639, 0.401, -0.8803, 0.3191, 0.3511, -3.084e-06, 0.5139, 0.8578, -8.829e-07, 0.347, 0.9379, 0.401, 0.5639, 0.7219, -8.829e-07, 0.347, 0.9379, 0.3511, 0.3191, 0.8803, 0.401, 0.5639, 0.7219, 0.0, 1.0, -3.299e-07, 0.0, 1.0, -3.299e-07, 0.0, 1.0, -3.299e-07, 0.0, 1.0, 0.0, 0.0, 1.0, 0.0, 0.0, 1.0, 0.0, 0.272, 0.9623, 4.175e-07, 3.416e-08, 1.0, 0.0, 6.385e-08, 0.9623, 0.272, 5.417e-07, 0.0, 1.0, -4.836e-07, 0.0, 1.0, -0.3826, 0.0, 0.9239, -4.836e-07, 0.0, 1.0, -0.3826, 0.0, 0.9239, -0.3826, 0.0, 0.9239, 0.0, 1.0, 0.0, 0.0, 1.0, 0.0, 0.0, 1.0, 0.0, 0.0, -1.0, 9.221e-15, 0.0, -1.0, 9.221e-15, 0.0, -1.0, 9.221e-15, 0.0, -1.0, -1.638e-14, 0.0, -1.0, -1.638e-14, 0.0, -1.0, -1.638e-14, -1.291e-06, 0.5139, -0.8578, 0.401, 0.5639, -0.7219, -1.68e-06, 0.347, -0.9379, 0.401, 0.5639, -0.7219, 0.3511, 0.3191, -0.8803, -1.68e-06, 0.347, -0.9379, 0.0, -1.0, -2.458e-14, 0.0, -1.0, -2.458e-14, 0.0, -1.0, -2.458e-14, 0.0, -1.0, 0.0, 0.0, -1.0, 0.0, 0.0, -1.0, 0.0, 0.0, 0.0, -1.0, 0.0, 0.0, -1.0, 0.0, 0.0, -1.0, 0.0, 0.0, -1.0, 0.0, 0.0, -1.0, 0.0, 0.0, -1.0, 0.3826, 0.0, 0.9239, 0.3826, 0.0, 0.9239, 5.417e-07, 0.0, 1.0, 0.3826, 0.0, 0.9239, -4.836e-07, 0.0, 1.0, 5.417e-07, 0.0, 1.0, -0.7071, 0.0, -0.7071, -0.7071, 0.0, -0.7071, -0.3826, 0.0, -0.9239, -0.7071, 0.0, -0.7071, -0.3826, 0.0, -0.9239, -0.3826, 0.0, -0.9239, -0.7071, 0.0, -0.7071, -0.7071, 0.0, -0.7071, -0.9239, 0.0, -0.3827, -0.7071, 0.0, -0.7071, -0.9239, 0.0, -0.3827, -0.9239, 0.0, -0.3827, 0.0, 0.0, -1.0, 0.0, 0.0, -1.0, 0.0, 0.0, -1.0, 0.0, 0.0, -1.0, 0.0, 0.0, -1.0, 0.0, 0.0, -1.0, 0.0, -1.0, 0.0, 0.0, -1.0, 0.0, 0.0, -1.0, 0.0, 0.0, -1.0, 3.28e-14, 0.0, -1.0, 3.28e-14, 0.0, -1.0, 3.28e-14, 0.0, 1.0, 0.0, 0.0, 1.0, 0.0, 0.0, 1.0, 0.0, 0.0, -1.0, -1.649e-07, 0.0, -1.0, -1.649e-07, 0.0, -1.0, -1.649e-07, 0.0, -1.0, 0.0, 0.0, -1.0, 0.0, 0.0, -1.0, 0.0, -3.434e-06, 0.0, -1.0, 3.434e-06, 0.0, -1.0, -0.3827, 0.0, -0.9239, 3.434e-06, 0.0, -1.0, -0.3827, 0.0, -0.9239, -0.3827, 0.0, -0.9239, 0.0, 1.0, 0.0, 0.0, 1.0, 0.0, 0.0, 1.0, 0.0, 0.0, 1.0, 3.3e-07, 0.0, 1.0, 3.3e-07, 0.0, 1.0, 3.3e-07, 0.0, -1.0, -3.299e-07, 0.0, -1.0, -3.299e-07, 0.0, -1.0, -3.299e-07, 0.0, -1.0, 2.067e-07, 0.0, -1.0, 2.067e-07, 0.0, -1.0, 2.067e-07, 0.7071, 0.0, -0.7071, 0.7071, 0.0, -0.7071, 0.3827, 0.0, -0.9239, 0.7071, 0.0, -0.7071, 0.3827, 0.0, -0.9239, 0.3827, 0.0, -0.9239, 0.0, -1.0, -6.609e-07, 0.0, -1.0, -6.609e-07, 0.0, -1.0, -6.609e-07, 0.0, -1.0, 4.124e-07, 0.0, -1.0, 4.124e-07, 0.0, -1.0, 4.124e-07, 0.0, -1.0, 0.0, 0.0, -1.0, 0.0, 0.0, -1.0, 0.0, 0.0, -1.0, 0.0, 0.0, -1.0, 0.0, 0.0, -1.0, 0.0, 0.0, 1.0, 0.0, 0.0, 1.0, 0.0, 0.0, 1.0, 0.0, 0.0, 1.0, 1.32e-06, 0.0, 1.0, 1.32e-06, 0.0, 1.0, 1.32e-06, 2.06e-06, 0.0, -1.0, -2.041e-06, 0.0, -1.0, 0.3829, 0.0, -0.9238, -2.041e-06, 0.0, -1.0, 0.3829, 0.0, -0.9238, 0.3829, 0.0, -0.9238, -1.0, 0.0, 6.287e-07, -1.0, 0.0, -6.287e-07, -0.9239, 0.0, -0.3827, -1.0, 0.0, -6.287e-07, -0.9239, 0.0, -0.3827, -0.9239, 0.0, -0.3827, 0.7219, 0.5639, -0.401, 0.3459, 0.8722, -0.3459, 0.5703, 0.8214, -4.194e-07, -0.8578, 0.5139, -1.27e-06, -0.9379, 0.347, -5.18e-07, -0.7219, 0.5639, 0.401, -0.9379, 0.347, -5.18e-07, -0.8803, 0.3191, 0.3511, -0.7219, 0.5639, 0.401, 0.0, 1.0, 0.0, 0.0, 1.0, 0.0, 0.0, 1.0, 0.0, 0.0, 1.0, 0.0, 0.0, 1.0, 0.0, 0.0, 1.0, 0.0, 0.0, -1.0, 0.0, 0.0, -1.0, 0.0, 0.0, -1.0, 0.0, 0.0, -1.0, 0.0, 0.0, -1.0, 0.0, 0.0, -1.0, 0.0, 0.0, 1.0, 0.0, 0.0, 1.0, 0.0, 0.0, 1.0, 0.0, 0.7071, 0.0, -0.7071, 0.7071, 0.0, -0.7071, 0.3827, 0.0, -0.9239, 0.7071, 0.0, -0.7071, 0.3827, 0.0, -0.9239, 0.3827, 0.0, -0.9239, 0.0, -1.0, 0.0, 0.0, -1.0, 0.0, 0.0, -1.0, 0.0, 0.0, -1.0, 0.0, 0.0, -1.0, 0.0, 0.0, -1.0, 0.0, 0.0, 1.0, 0.0, 0.0, 1.0, 0.0, 0.0, 1.0, 0.0, 0.9239, 0.0, -0.3826, 0.9239, 0.0, -0.3826, 1.0, 0.0, -4.836e-07, 0.9239, 0.0, -0.3826, 1.0, 0.0, 3.869e-07, 1.0, 0.0, -4.836e-07, -0.401, 0.5639, 0.7219, 2.247e-08, 0.8214, 0.5703, -0.3459, 0.8722, 0.3459, 0.3826, 0.0, -0.9239, 0.3826, 0.0, -0.9239, 0.7071, 0.0, -0.7071, 0.3826, 0.0, -0.9239, 0.7071, 0.0, -0.7071, 0.7071, 0.0, -0.7071, -3.966e-07, 0.0, -1.0, 4.546e-07, 0.0, -1.0, 0.3826, 0.0, -0.9239, 4.546e-07, 0.0, -1.0, 0.3826, 0.0, -0.9239, 0.3826, 0.0, -0.9239, -1.0, 0.0, -6.287e-07, -1.0, 0.0, 6.287e-07, -0.9239, 0.0, 0.3827, -1.0, 0.0, 6.287e-07, -0.9239, 0.0, 0.3827, -0.9239, 0.0, 0.3827, -1.0, 0.0, 2.844e-06, -1.0, 0.0, -2.747e-06, -0.9239, 0.0, 0.3827, -1.0, 0.0, -2.747e-06, -0.9239, 0.0, 0.3827, -0.9239, 0.0, 0.3827, 0.0, 1.0, 0.0, 0.0, 1.0, 0.0, 0.0, 1.0, 0.0, 0.0, -1.0, 0.0, 0.0, -1.0, 0.0, 0.0, -1.0, 0.0, 0.0, -1.0, 0.0, 0.0, -1.0, 0.0, 0.0, -1.0, 0.0, 0.0, -1.0, 0.0, 0.0, -1.0, 0.0, 0.0, -1.0, 0.0, 0.0, -1.0, 0.0, 0.0, -1.0, 0.0, 0.0, -1.0, 0.0, -0.7071, 0.0, -0.7071, -0.7071, 0.0, -0.7071, -0.3829, 0.0, -0.9238, -0.7071, 0.0, -0.7071, -0.3829, 0.0, -0.9238, -0.3829, 0.0, -0.9238, 0.0, 1.0, 0.0, 0.0, 1.0, 0.0, 0.0, 1.0, 0.0, 0.0, 1.0, 0.0, 0.0, 1.0, 0.0, 0.0, 1.0, 0.0, -0.3459, 0.8722, 0.3459, 6.385e-08, 0.9623, 0.272, -0.272, 0.9623, 3.929e-07, 0.0, -1.0, 0.0, 0.0, -1.0, 0.0, 0.0, -1.0, 0.0, 0.0, -1.0, 0.0, 0.0, -1.0, 0.0, 0.0, -1.0, 0.0, -0.3827, 0.0, -0.9239, -0.3827, 0.0, -0.9239, -0.7071, 0.0, -0.7071, -0.3827, 0.0, -0.9239, -0.7071, 0.0, -0.7071, -0.7071, 0.0, -0.7071, 0.3827, 0.0, -0.9239, 0.3827, 0.0, -0.9239, 6.287e-07, 0.0, -1.0, 0.3827, 0.0, -0.9239, -6.287e-07, 0.0, -1.0, 6.287e-07, 0.0, -1.0, 0.0, 1.0, -5.504e-07, 0.0, 1.0, -5.504e-07, 0.0, 1.0, -5.504e-07, 1.0, 0.0, 0.0, 1.0, 0.0, 0.0, 1.0, 0.0, 0.0, 1.0, 0.0, 0.0, 1.0, 0.0, 0.0, 1.0, 0.0, 0.0, -0.9239, 0.0, -0.3826, -0.9239, 0.0, -0.3826, -0.7071, 0.0, -0.7071, -0.9239, 0.0, -0.3826, -0.7071, 0.0, -0.7071, -0.7071, 0.0, -0.7071, 0.0, 1.0, 0.0, 0.0, 1.0, 0.0, 0.0, 1.0, 0.0, 0.0, 1.0, -2.2e-06, 0.0, 1.0, -2.2e-06, 0.0, 1.0, -2.2e-06, 0.7071, 0.0, -0.7071, 0.7071, 0.0, -0.7071, 0.9238, 0.0, -0.3829, 0.7071, 0.0, -0.7071, 0.9238, 0.0, -0.3829, 0.9238, 0.0, -0.3829, -0.7071, 0.0, 0.7071, -0.7071, 0.0, 0.7071, -0.9239, 0.0, 0.3826, -0.7071, 0.0, 0.7071, -0.9239, 0.0, 0.3826, -0.9239, 0.0, 0.3826, 0.0, -1.0, 0.0, 0.0, -1.0, 0.0, 0.0, -1.0, 0.0, 0.0, -1.0, -2.062e-07, 0.0, -1.0, -2.062e-07, 0.0, -1.0, -2.062e-07, 0.3827, 0.0, 0.9239, 0.3827, 0.0, 0.9239, 0.7071, 0.0, 0.7071, 0.3827, 0.0, 0.9239, 0.7071, 0.0, 0.7071, 0.7071, 0.0, 0.7071, 0.0, 1.0, 0.0, 0.0, 1.0, 0.0, 0.0, 1.0, 0.0, 0.0, 1.0, 0.0, 0.0, 1.0, 0.0, 0.0, 1.0, 0.0, 0.0, -1.0, 0.0, 0.0, -1.0, 0.0, 0.0, -1.0, 0.0, 0.0, -1.0, 1.031e-07, 0.0, -1.0, 1.031e-07, 0.0, -1.0, 1.031e-07, 2.941e-06, 0.0, 1.0, -2.941e-06, 0.0, 1.0, 0.3827, 0.0, 0.9239, -2.941e-06, 0.0, 1.0, 0.3827, 0.0, 0.9239, 0.3827, 0.0, 0.9239, 0.0, -1.0, 0.0, 0.0, -1.0, 0.0, 0.0, -1.0, 0.0, 0.0, -1.0, 0.0, 0.0, -1.0, 0.0, 0.0, -1.0, 0.0, 0.0, -1.0, 0.0, 0.0, -1.0, 0.0, 0.0, -1.0, 0.0, 0.0, -1.0, 0.0, 0.0, -1.0, 0.0, 0.0, -1.0, 0.0, 0.9239, 0.0, -0.3827, 0.9239, 0.0, -0.3827, 0.7071, 0.0, -0.7071, 0.9239, 0.0, -0.3827, 0.7071, 0.0, -0.7071, 0.7071, 0.0, -0.7071, 0.7071, 0.0, 0.7071, 0.7071, 0.0, 0.7071, 0.3829, 0.0, 0.9238, 0.7071, 0.0, 0.7071, 0.3829, 0.0, 0.9238, 0.3829, 0.0, 0.9238, 0.0, 1.0, 0.0, 0.0, 1.0, 0.0, 0.0, 1.0, 0.0, 0.0, 1.0, 0.0, 0.0, 1.0, 0.0, 0.0, 1.0, 0.0, 0.8578, 0.5139, 1.585e-06, 0.9379, 0.347, 1.3e-06, 0.7219, 0.5639, -0.401, 0.9379, 0.347, 1.3e-06, 0.8803, 0.3191, -0.3511, 0.7219, 0.5639, -0.401, 0.401, 0.5639, -0.7219, 1.173e-07, 0.8214, -0.5703, 0.3459, 0.8722, -0.3459, 1.0, 0.0, -4.836e-07, 1.0, 0.0, 3.869e-07, 0.9239, 0.0, 0.3826, 1.0, 0.0, 3.869e-07, 0.9239, 0.0, 0.3826, 0.9239, 0.0, 0.3826, -1.291e-06, 0.5139, -0.8578, -1.68e-06, 0.347, -0.9379, -0.401, 0.5639, -0.7219, -1.68e-06, 0.347, -0.9379, -0.3511, 0.3191, -0.8803, -0.401, 0.5639, -0.7219, 0.0, 1.0, 0.0, 0.0, 1.0, 0.0, 0.0, 1.0, 0.0, 0.0, 1.0, 0.0, 0.0, 1.0, 0.0, 0.0, 1.0, 0.0, -0.272, 0.9623, 3.929e-07, 3.416e-08, 1.0, 0.0, 2.701e-08, 0.9623, -0.272, -0.3827, 0.0, 0.9239, -0.3827, 0.0, 0.9239, -2.225e-07, 0.0, 1.0, -0.3827, 0.0, 0.9239, 2.225e-07, 0.0, 1.0, -2.225e-07, 0.0, 1.0, -0.3826, 0.0, -0.9239, -0.3826, 0.0, -0.9239, -3.966e-07, 0.0, -1.0, -0.3826, 0.0, -0.9239, 4.546e-07, 0.0, -1.0, -3.966e-07, 0.0, -1.0, -0.9239, 0.0, -0.3827, -0.9239, 0.0, -0.3827, -1.0, 0.0, 2.844e-06, -0.9239, 0.0, -0.3827, -1.0, 0.0, -2.747e-06, -1.0, 0.0, 2.844e-06, 0.0, 1.0, 0.0, 0.0, 1.0, 0.0, 0.0, 1.0, 0.0, 0.0, -1.0, 0.0, 0.0, -1.0, 0.0, 0.0, -1.0, 0.0, 0.0, -1.0, -6.353e-06, 0.0, -1.0, -6.353e-06, 0.0, -1.0, -6.353e-06, -0.3827, 0.0, -0.9239, -0.3827, 0.0, -0.9239, -0.7071, 0.0, -0.7071, -0.3827, 0.0, -0.9239, -0.7071, 0.0, -0.7071, -0.7071, 0.0, -0.7071, 0.0, 0.0, -1.0, 0.0, 0.0, -1.0, 0.0, 0.0, -1.0, 0.0, 0.0, -1.0, 0.0, 0.0, -1.0, 0.0, 0.0, -1.0, 0.0, 1.0, 0.0, 0.0, 1.0, 0.0, 0.0, 1.0, 0.0, 0.0, -1.0, 0.0, 0.0, -1.0, 0.0, 0.0, -1.0, 0.0, 0.0, -1.0, -1.64e-14, 0.0, -1.0, -1.64e-14, 0.0, -1.0, -1.64e-14, 0.9239, 0.0, 0.3827, 0.9239, 0.0, 0.3827, 1.0, 0.0, -2.738e-06, 0.9239, 0.0, 0.3827, 1.0, 0.0, 2.834e-06, 1.0, 0.0, -2.738e-06, 0.0, 1.0, 1.32e-06, 0.0, 1.0, 1.32e-06, 0.0, 1.0, 1.32e-06, 0.0, 1.0, 0.0, 0.0, 1.0, 0.0, 0.0, 1.0, 0.0, -0.3829, 0.0, -0.9238, -0.3829, 0.0, -0.9238, 2.06e-06, 0.0, -1.0, -0.3829, 0.0, -0.9238, -2.041e-06, 0.0, -1.0, 2.06e-06, 0.0, -1.0, 0.7071, 0.0, -0.7071, 0.7071, 0.0, -0.7071, 0.9239, 0.0, -0.3826, 0.7071, 0.0, -0.7071, 0.9239, 0.0, -0.3826, 0.9239, 0.0, -0.3826, 0.0, 1.0, 0.0, 0.0, 1.0, 0.0, 0.0, 1.0, 0.0, -0.7071, 0.0, 0.7071, -0.7071, 0.0, 0.7071, -0.3827, 0.0, 0.9239, -0.7071, 0.0, 0.7071, -0.3827, 0.0, 0.9239, -0.3827, 0.0, 0.9239, 0.3459, 0.8722, -0.3459, 2.701e-08, 0.9623, -0.272, 0.272, 0.9623, 4.175e-07, 0.0, -1.0, 1.65e-07, 0.0, -1.0, 1.65e-07, 0.0, -1.0, 1.65e-07, 0.0, -1.0, 0.0, 0.0, -1.0, 0.0, 0.0, -1.0, 0.0, 0.0, -1.0, 0.0, 0.0, -1.0, 0.0, 0.0, -1.0, 0.0, 0.0, -1.0, -1.638e-14, 0.0, -1.0, -1.638e-14, 0.0, -1.0, -1.638e-14, 1.0, 0.0, -2.738e-06, 1.0, 0.0, 2.834e-06, 0.9239, 0.0, -0.3827, 1.0, 0.0, 2.834e-06, 0.9239, 0.0, -0.3827, 0.9239, 0.0, -0.3827, 0.0, -1.0, 0.0, 0.0, -1.0, 0.0, 0.0, -1.0, 0.0, 0.0, -1.0, -1.03e-07, 0.0, -1.0, -1.03e-07, 0.0, -1.0, -1.03e-07, 6.287e-07, 0.0, -1.0, -6.287e-07, 0.0, -1.0, -0.3827, 0.0, -0.9239, -6.287e-07, 0.0, -1.0, -0.3827, 0.0, -0.9239, -0.3827, 0.0, -0.9239, -0.9238, 0.0, -0.3829, -0.9238, 0.0, -0.3829, -0.7071, 0.0, -0.7071, -0.9238, 0.0, -0.3829, -0.7071, 0.0, -0.7071, -0.7071, 0.0, -0.7071, 0.0, -1.0, 0.0, 0.0, -1.0, 0.0, 0.0, -1.0, 0.0, 0.0, -1.0, 0.0, 0.0, -1.0, 0.0, 0.0, -1.0, 0.0, -0.9238, 0.0, 0.3829, -0.9238, 0.0, 0.3829, -1.0, 0.0, -2.534e-06, -0.9238, 0.0, 0.3829, -1.0, 0.0, 2.563e-06, -1.0, 0.0, -2.534e-06, 0.0, -1.0, 0.0, 0.0, -1.0, 0.0, 0.0, -1.0, 0.0, 0.0, -1.0, -1.638e-14, 0.0, -1.0, -1.638e-14, 0.0, -1.0, -1.638e-14, -1.0, 0.0, -2.534e-06, -1.0, 0.0, 2.563e-06, -0.9238, 0.0, -0.3829, -1.0, 0.0, 2.563e-06, -0.9238, 0.0, -0.3829, -0.9238, 0.0, -0.3829, 0.7219, 0.5639, 0.401, 0.401, 0.5639, 0.7219, 0.664, 0.3439, 0.664, -0.7071, 0.0, 0.7071, -0.7071, 0.0, 0.7071, -0.3827, 0.0, 0.9239, -0.7071, 0.0, 0.7071, -0.3827, 0.0, 0.9239, -0.3827, 0.0, 0.9239, 0.9238, 0.0, -0.3829, 0.9238, 0.0, -0.3829, 1.0, 0.0, 2.573e-06, 0.9238, 0.0, -0.3829, 1.0, 0.0, -2.553e-06, 1.0, 0.0, 2.573e-06, 0.0, -1.0, 1.649e-07, 0.0, -1.0, 1.649e-07, 0.0, -1.0, 1.649e-07, 0.0, -1.0, 0.0, 0.0, -1.0, 0.0, 0.0, -1.0, 0.0, 0.0, 0.0, 1.0, 0.0, 0.0, 1.0, 0.0, 0.0, 1.0, 0.0, 0.0, 1.0, 0.0, 0.0, 1.0, 0.0, 0.0, 1.0, 0.0, 0.0, 1.0, 0.0, 0.0, 1.0, 0.0, 0.0, 1.0, 0.0, 0.0, 1.0, 0.0, 0.0, 1.0, 0.0, 0.0, 1.0, 0.7071, 0.0, 0.7071, 0.7071, 0.0, 0.7071, 0.9239, 0.0, 0.3827, 0.7071, 0.0, 0.7071, 0.9239, 0.0, 0.3827, 0.9239, 0.0, 0.3827, 0.0, -1.0, 0.0, 0.0, -1.0, 0.0, 0.0, -1.0, 0.0, 0.0, -1.0, 0.0, 0.0, -1.0, 0.0, 0.0, -1.0, 0.0, 0.0, -1.0, 0.0, 0.0, -1.0, 0.0, 0.0, -1.0, 0.0, 0.0, -1.0, 0.0, 0.0, -1.0, 0.0, 0.0, -1.0, 0.0, 0.0, -1.0, 0.0, 0.0, -1.0, 0.0, 0.0, -1.0, 0.0, 0.0, -1.0, 0.0, 0.0, -1.0, 0.0, 0.0, -1.0, 0.0, 0.0, 1.0, 0.0, 0.0, 1.0, 0.0, 0.0, 1.0, 0.0, -0.5703, 0.8214, 5.642e-07, -0.272, 0.9623, 3.929e-07, -0.3459, 0.8722, -0.3459, 0.0, 1.0, 0.0, 0.0, 1.0, 0.0, 0.0, 1.0, 0.0, 1.0, 0.0, 0.0, 1.0, 0.0, 0.0, 1.0, 0.0, 0.0, 1.0, 0.0, 0.0, 1.0, 0.0, 0.0, 1.0, 0.0, 0.0, 0.0, 1.0, 0.0, 0.0, 1.0, 0.0, 0.0, 1.0, 0.0, 0.9239, 0.0, 0.3826, 0.9239, 0.0, 0.3826, 0.7071, 0.0, 0.7071, 0.9239, 0.0, 0.3826, 0.7071, 0.0, 0.7071, 0.7071, 0.0, 0.7071, -1.0, 0.0, 0.0, -1.0, 0.0, 0.0, -1.0, 0.0, 0.0, -1.0, 0.0, 0.0, -1.0, 0.0, 0.0, -1.0, 0.0, 0.0, 0.0, 1.0, 0.0, 0.0, 1.0, 0.0, 0.0, 1.0, 0.0, 0.0, 1.0, 0.0, 0.0, 1.0, 0.0, 0.0, 1.0, 0.0, 0.0, 1.0, -4.122e-07, 0.0, 1.0, -4.122e-07, 0.0, 1.0, -4.122e-07, 0.0, 1.0, 0.0, 0.0, 1.0, 0.0, 0.0, 1.0, 0.0, -1.0, 0.0, 0.0, -1.0, 0.0, 0.0, -1.0, 0.0, 0.0, -1.0, 0.0, 0.0, -1.0, 0.0, 0.0, -1.0, 0.0, 0.0, -1.0, 0.0, 0.0, -1.0, 0.0, 0.0, -1.0, 0.0, 0.0, -1.0, 0.0, 0.0, -1.0, 0.0, 0.0, -1.0, 0.0, 0.0, 0.0, 0.0, -1.0, 0.0, 0.0, -1.0, 0.0, 0.0, -1.0, 0.0, 0.0, -1.0, 0.0, 0.0, -1.0, 0.0, 0.0, -1.0, 0.0, -1.0, 0.0, 0.0, -1.0, 0.0, 0.0, -1.0, 0.0, 0.0, -1.0, 3.176e-06, 0.0, -1.0, 3.176e-06, 0.0, -1.0, 3.176e-06, -2.225e-07, 0.0, 1.0, 2.225e-07, 0.0, 1.0, 0.3827, 0.0, 0.9239, 2.225e-07, 0.0, 1.0, 0.3827, 0.0, 0.9239, 0.3827, 0.0, 0.9239, 0.3459, 0.8722, 0.3459, 6.385e-08, 0.9623, 0.272, 2.247e-08, 0.8214, 0.5703, -0.3829, 0.0, 0.9238, -0.3829, 0.0, 0.9238, -0.7071, 0.0, 0.7071, -0.3829, 0.0, 0.9238, -0.7071, 0.0, 0.7071, -0.7071, 0.0, 0.7071, 0.0, 1.0, 0.0, 0.0, 1.0, 0.0, 0.0, 1.0, 0.0, 0.0, 1.0, 0.0, 0.0, 1.0, 0.0, 0.0, 1.0, 0.0, 0.0, 1.0, 0.0, 0.0, 1.0, 0.0, 0.0, 1.0, 0.0, 0.0, 1.0, 0.0, 0.0, 1.0, 0.0, 0.0, 1.0, 0.0, 0.0, 1.0, 0.0, 0.0, 1.0, 0.0, 0.0, 1.0, 0.0, 0.0, 1.0, 0.0, 0.0, 1.0, 0.0, 0.0, 1.0, 0.0, 1.0, 0.0, 0.0, 1.0, 0.0, 0.0, 1.0, 0.0, 0.0, 1.0, 0.0, 0.0, 1.0, 0.0, 0.0, 1.0, 0.0, 0.0, 1.0, 0.0, 0.0, 1.0, 0.0, 0.0, 1.0, 0.0, 0.0, 1.0, 5.614e-08, 0.0, 1.0, 5.614e-08, 0.0, 1.0, 5.614e-08, 0.0, 0.0, 1.0, 0.0, 0.0, 1.0, 0.0, 0.0, 1.0, 0.0, 0.0, 1.0, 0.0, 0.0, 1.0, 0.0, 0.0, 1.0, 0.0, 0.401, 0.5639, 0.7219, 0.7219, 0.5639, 0.401, 0.3459, 0.8722, 0.3459, -0.7219, 0.5639, 0.401, -0.401, 0.5639, 0.7219, -0.3459, 0.8722, 0.3459, -0.3459, 0.8722, 0.3459, 2.247e-08, 0.8214, 0.5703, 6.385e-08, 0.9623, 0.272, 2.247e-08, 0.8214, 0.5703, 0.401, 0.5639, 0.7219, 0.3459, 0.8722, 0.3459, 0.3459, 0.8722, 0.3459, 0.7219, 0.5639, 0.401, 0.5703, 0.8214, -4.194e-07, 0.5703, 0.8214, -4.194e-07, 0.3459, 0.8722, -0.3459, 0.272, 0.9623, 4.175e-07, 0.7219, 0.5639, -0.401, 0.401, 0.5639, -0.7219, 0.3459, 0.8722, -0.3459, 0.3459, 0.8722, -0.3459, 1.173e-07, 0.8214, -0.5703, 2.701e-08, 0.9623, -0.272, 1.173e-07, 0.8214, -0.5703, -0.401, 0.5639, -0.7219, -0.3459, 0.8722, -0.3459, -0.3459, 0.8722, -0.3459, -0.7219, 0.5639, -0.401, -0.5703, 0.8214, 5.642e-07, -0.401, 0.5639, -0.7219, -0.6641, 0.3435, -0.6641, -0.7219, 0.5639, -0.401, -0.5703, 0.8214, 5.642e-07, -0.3459, 0.8722, 0.3459, -0.272, 0.9623, 3.929e-07, -0.272, 0.9623, 3.929e-07, 6.385e-08, 0.9623, 0.272, 3.416e-08, 1.0, 0.0, 0.272, 0.9623, 4.175e-07, 2.701e-08, 0.9623, -0.272, 3.416e-08, 1.0, 0.0, 2.701e-08, 0.9623, -0.272, -0.3459, 0.8722, -0.3459, -0.272, 0.9623, 3.929e-07, 6.385e-08, 0.9623, 0.272, 0.3459, 0.8722, 0.3459, 0.272, 0.9623, 4.175e-07])] * 3)])

# ---- objects
ob_part_0 = bpy.data.objects.new('Part.0', me_3596_json)

# ---- transforms, parenting, visibility, modifiers, constraints
ob_part_0.location = (-0.00396, -0.00396, 2e-05)
ob_part_0.rotation_euler = (1.571, -0.0, 0.0)

# ---- collection membership
scene.collection.objects.link(ob_part_0)

# ---- scene / render settings (as saved in the file)
scene.frame_start = 1; scene.frame_end = 250; scene.frame_set(1)
scene.render.engine = 'BLENDER_EEVEE_NEXT'
scene.cycles.sampling_pattern = 'TABULATED_SOBOL'
scene.view_settings.view_transform = 'Filmic'
bpy.context.view_layer.update()

# ---- added for rendering (the .blend has no active camera and no usable light): camera, sun
cam_auto = bpy.data.cameras.new('AutoCamera')
cam_auto.lens = 50.0
cam_auto.sensor_width = 36.0
cam_auto.clip_end = 1000.0
ob_auto_camera = bpy.data.objects.new('AutoCamera', cam_auto)
scene.collection.objects.link(ob_auto_camera)
ob_auto_camera.location = (0.229178, -0.225189, 0.287396)
ob_auto_camera.rotation_euler = (1.09748, -7.21219e-08, 0.694738)
scene.camera = ob_auto_camera
light_auto_sun = bpy.data.lights.new('AutoSun', 'SUN')
light_auto_sun.energy = 3.0
light_auto_sun.angle = 0.0523599
ob_auto_sun = bpy.data.objects.new('AutoSun', light_auto_sun)
scene.collection.objects.link(ob_auto_sun)
ob_auto_sun.rotation_euler = (0.872665, 0.174533, 0.523599)
bpy.context.view_layer.update()
